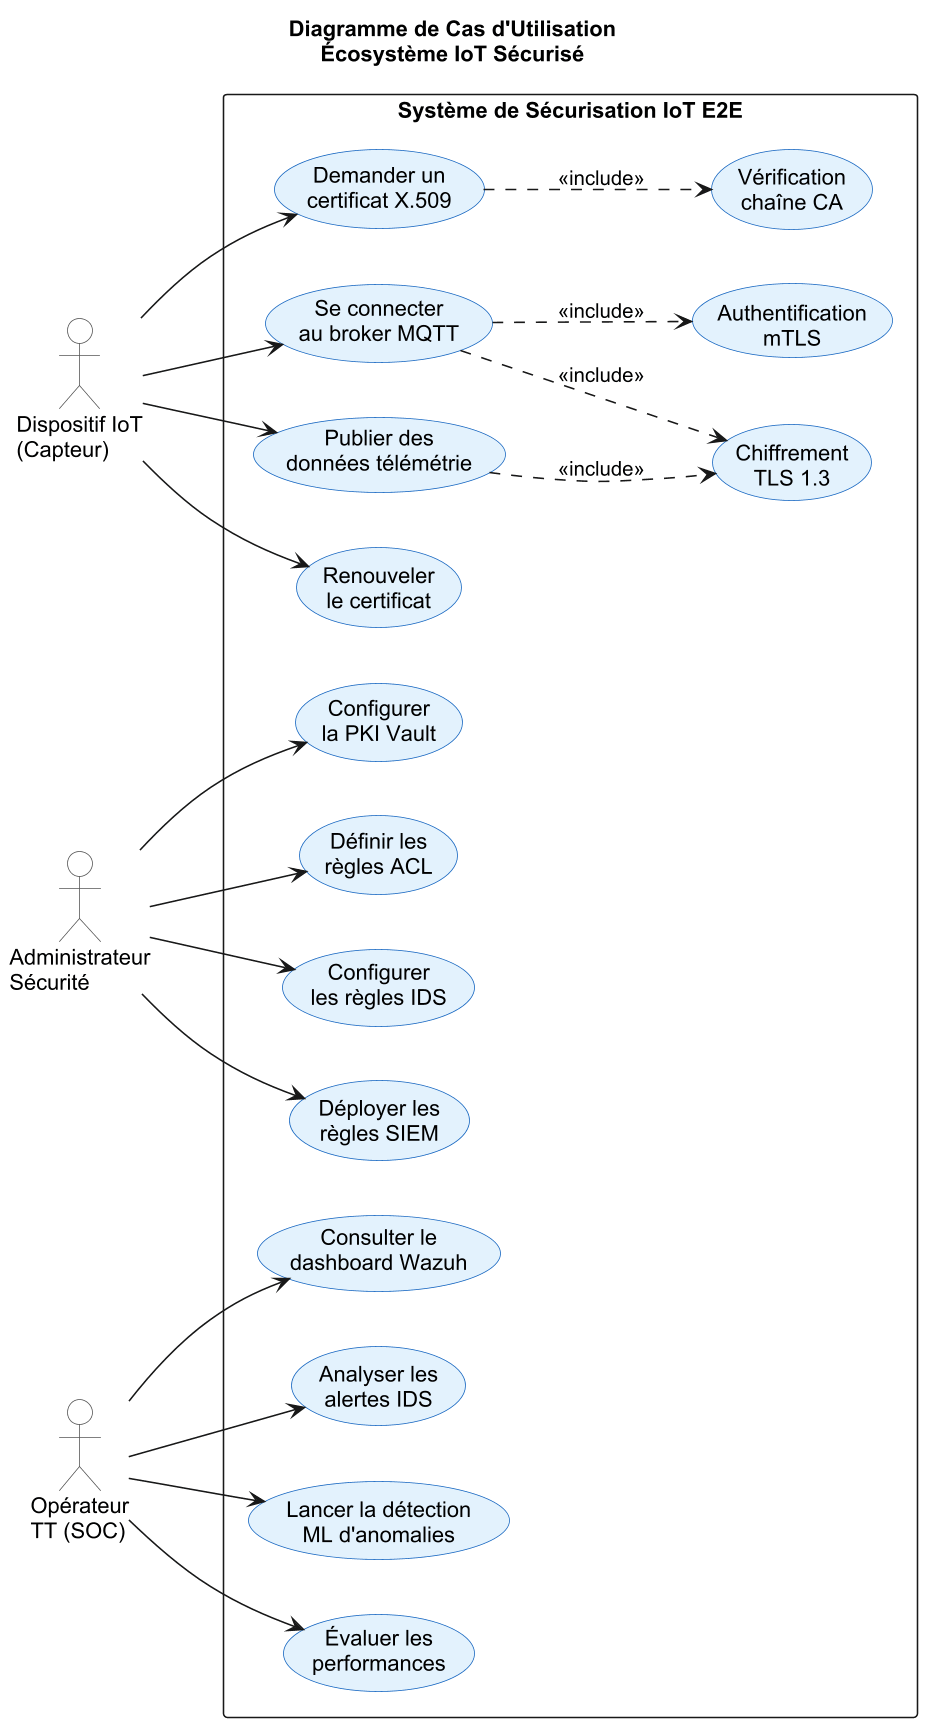

The diagram above was rendered by PlantUML. Its source (embedded in the PNG):
@startuml diag-cas-utilisation
skinparamlocked dpi 150

skinparam backgroundColor #FFFFFF
skinparam defaultFontName Arial
skinparam shadowing false
skinparam usecase {
  BackgroundColor #E3F2FD
  BorderColor #1565C0
}
skinparam actor {
  BackgroundColor #FAFAFA
  BorderColor #555555
}

title Diagramme de Cas d'Utilisation\nÉcosystème IoT Sécurisé

left to right direction

actor "Dispositif IoT\n(Capteur)" as DEV
actor "Administrateur\nSécurité" as ADMIN
actor "Opérateur\nTT (SOC)" as SOC

rectangle "Système de Sécurisation IoT E2E" {

  usecase "Demander un\ncertificat X.509" as UC1
  usecase "Se connecter\nau broker MQTT" as UC2
  usecase "Publier des\ndonnées télémétrie" as UC3
  usecase "Renouveler\nle certificat" as UC4

  usecase "Configurer\nla PKI Vault" as UC5
  usecase "Définir les\nrègles ACL" as UC6
  usecase "Configurer\nles règles IDS" as UC7
  usecase "Déployer les\nrègles SIEM" as UC8

  usecase "Consulter le\ndashboard Wazuh" as UC9
  usecase "Analyser les\nalertes IDS" as UC10
  usecase "Lancer la détection\nML d'anomalies" as UC11
  usecase "Évaluer les\nperformances" as UC12

  usecase "Authentification\nmTLS" as UC_AUTH
  usecase "Chiffrement\nTLS 1.3" as UC_TLS
  usecase "Vérification\nchaîne CA" as UC_VERIF
}

DEV --> UC1
DEV --> UC2
DEV --> UC3
DEV --> UC4

ADMIN --> UC5
ADMIN --> UC6
ADMIN --> UC7
ADMIN --> UC8

SOC --> UC9
SOC --> UC10
SOC --> UC11
SOC --> UC12

UC2 ..> UC_AUTH : <<include>>
UC2 ..> UC_TLS : <<include>>
UC1 ..> UC_VERIF : <<include>>
UC3 ..> UC_TLS : <<include>>

@enduml